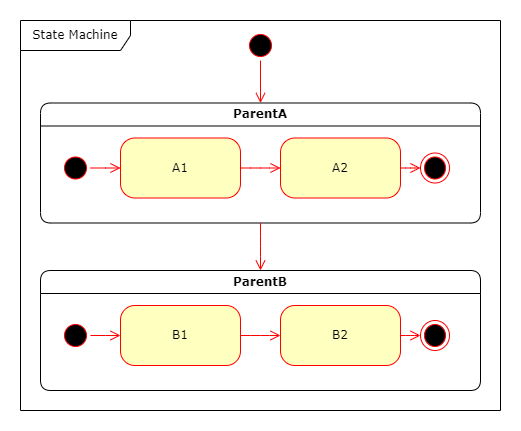

The diagram above was exported from draw.io. Its source (the exported page's mxGraphModel, read from the mxfile embedded in the PNG):
<mxGraphModel dx="1422" dy="865" grid="1" gridSize="10" guides="1" tooltips="1" connect="1" arrows="1" fold="1" page="1" pageScale="1" pageWidth="1100" pageHeight="850" background="none" math="0" shadow="0">
  <root>
    <mxCell id="0" />
    <mxCell id="1" parent="0" />
    <mxCell id="2a3bc250acf0617d-8" value="State Machine" style="shape=umlFrame;whiteSpace=wrap;html=1;rounded=1;shadow=0;comic=0;labelBackgroundColor=none;strokeWidth=1;fontFamily=Verdana;fontSize=12;align=center;width=110;height=30;" parent="1" vertex="1">
      <mxGeometry x="300" y="150" width="480" height="390" as="geometry" />
    </mxCell>
    <mxCell id="382b91b5511bd0f7-1" value="" style="ellipse;html=1;shape=startState;fillColor=#000000;strokeColor=#ff0000;rounded=1;shadow=0;comic=0;labelBackgroundColor=none;fontFamily=Verdana;fontSize=12;fontColor=#000000;align=center;direction=south;" parent="1" vertex="1">
      <mxGeometry x="525" y="160" width="30" height="30" as="geometry" />
    </mxCell>
    <mxCell id="2a3bc250acf0617d-7" value="ParentA" style="swimlane;whiteSpace=wrap;html=1;rounded=1;shadow=0;comic=0;labelBackgroundColor=none;strokeWidth=1;fontFamily=Verdana;fontSize=12;align=center;" parent="1" vertex="1">
      <mxGeometry x="320" y="232.5" width="440" height="120" as="geometry" />
    </mxCell>
    <mxCell id="3cde6dad864a17aa-10" style="edgeStyle=elbowEdgeStyle;html=1;labelBackgroundColor=none;endArrow=open;endSize=8;strokeColor=#ff0000;fontFamily=Verdana;fontSize=12;align=left;" parent="2a3bc250acf0617d-7" source="382b91b5511bd0f7-8" target="3cde6dad864a17aa-1" edge="1">
      <mxGeometry relative="1" as="geometry" />
    </mxCell>
    <mxCell id="382b91b5511bd0f7-8" value="A1" style="rounded=1;whiteSpace=wrap;html=1;arcSize=24;fillColor=#ffffc0;strokeColor=#ff0000;shadow=0;comic=0;labelBackgroundColor=none;fontFamily=Verdana;fontSize=12;fontColor=#000000;align=center;" parent="2a3bc250acf0617d-7" vertex="1">
      <mxGeometry x="80" y="35" width="120" height="60" as="geometry" />
    </mxCell>
    <mxCell id="24f968d109e7d6b4-3" value="" style="ellipse;html=1;shape=endState;fillColor=#000000;strokeColor=#ff0000;rounded=1;shadow=0;comic=0;labelBackgroundColor=none;fontFamily=Verdana;fontSize=12;fontColor=#000000;align=center;" parent="2a3bc250acf0617d-7" vertex="1">
      <mxGeometry x="380" y="50" width="29" height="30" as="geometry" />
    </mxCell>
    <mxCell id="3cde6dad864a17aa-9" style="edgeStyle=elbowEdgeStyle;html=1;labelBackgroundColor=none;endArrow=open;endSize=8;strokeColor=#ff0000;fontFamily=Verdana;fontSize=12;align=left;" parent="2a3bc250acf0617d-7" source="2a3bc250acf0617d-3" target="382b91b5511bd0f7-8" edge="1">
      <mxGeometry relative="1" as="geometry" />
    </mxCell>
    <mxCell id="2a3bc250acf0617d-3" value="" style="ellipse;html=1;shape=startState;fillColor=#000000;strokeColor=#ff0000;rounded=1;shadow=0;comic=0;labelBackgroundColor=none;fontFamily=Verdana;fontSize=12;fontColor=#000000;align=center;direction=south;" parent="2a3bc250acf0617d-7" vertex="1">
      <mxGeometry x="20" y="50" width="30" height="30" as="geometry" />
    </mxCell>
    <mxCell id="3cde6dad864a17aa-1" value="A2" style="rounded=1;whiteSpace=wrap;html=1;arcSize=24;fillColor=#ffffc0;strokeColor=#ff0000;shadow=0;comic=0;labelBackgroundColor=none;fontFamily=Verdana;fontSize=12;fontColor=#000000;align=center;" parent="2a3bc250acf0617d-7" vertex="1">
      <mxGeometry x="240" y="35" width="120" height="60" as="geometry" />
    </mxCell>
    <mxCell id="3cde6dad864a17aa-12" style="edgeStyle=elbowEdgeStyle;html=1;labelBackgroundColor=none;endArrow=open;endSize=8;strokeColor=#ff0000;fontFamily=Verdana;fontSize=12;align=left;exitX=1;exitY=0.5;exitDx=0;exitDy=0;" parent="2a3bc250acf0617d-7" source="3cde6dad864a17aa-1" target="24f968d109e7d6b4-3" edge="1">
      <mxGeometry relative="1" as="geometry">
        <mxPoint x="521" y="95" as="sourcePoint" />
      </mxGeometry>
    </mxCell>
    <mxCell id="2a3bc250acf0617d-9" style="edgeStyle=orthogonalEdgeStyle;html=1;labelBackgroundColor=none;endArrow=open;endSize=8;strokeColor=#ff0000;fontFamily=Verdana;fontSize=12;align=left;" parent="1" source="382b91b5511bd0f7-1" target="2a3bc250acf0617d-7" edge="1">
      <mxGeometry relative="1" as="geometry">
        <mxPoint x="240" y="150" as="targetPoint" />
      </mxGeometry>
    </mxCell>
    <mxCell id="3cde6dad864a17aa-6" style="edgeStyle=elbowEdgeStyle;html=1;labelBackgroundColor=none;endArrow=open;endSize=8;strokeColor=#ff0000;fontFamily=Verdana;fontSize=12;align=left;" parent="1" source="2a3bc250acf0617d-7" target="4zNTj2PT9mQa5d28oX1X-2" edge="1">
      <mxGeometry relative="1" as="geometry">
        <mxPoint x="340" y="505" as="sourcePoint" />
        <mxPoint x="340" y="380" as="targetPoint" />
      </mxGeometry>
    </mxCell>
    <mxCell id="4zNTj2PT9mQa5d28oX1X-2" value="ParentB" style="swimlane;whiteSpace=wrap;html=1;rounded=1;shadow=0;comic=0;labelBackgroundColor=none;strokeWidth=1;fontFamily=Verdana;fontSize=12;align=center;" vertex="1" parent="1">
      <mxGeometry x="320" y="400" width="440" height="120" as="geometry" />
    </mxCell>
    <mxCell id="4zNTj2PT9mQa5d28oX1X-3" style="edgeStyle=elbowEdgeStyle;html=1;labelBackgroundColor=none;endArrow=open;endSize=8;strokeColor=#ff0000;fontFamily=Verdana;fontSize=12;align=left;" edge="1" parent="4zNTj2PT9mQa5d28oX1X-2" source="4zNTj2PT9mQa5d28oX1X-4" target="4zNTj2PT9mQa5d28oX1X-8">
      <mxGeometry relative="1" as="geometry" />
    </mxCell>
    <mxCell id="4zNTj2PT9mQa5d28oX1X-4" value="B1" style="rounded=1;whiteSpace=wrap;html=1;arcSize=24;fillColor=#ffffc0;strokeColor=#ff0000;shadow=0;comic=0;labelBackgroundColor=none;fontFamily=Verdana;fontSize=12;fontColor=#000000;align=center;" vertex="1" parent="4zNTj2PT9mQa5d28oX1X-2">
      <mxGeometry x="80" y="35" width="120" height="60" as="geometry" />
    </mxCell>
    <mxCell id="4zNTj2PT9mQa5d28oX1X-5" value="" style="ellipse;html=1;shape=endState;fillColor=#000000;strokeColor=#ff0000;rounded=1;shadow=0;comic=0;labelBackgroundColor=none;fontFamily=Verdana;fontSize=12;fontColor=#000000;align=center;" vertex="1" parent="4zNTj2PT9mQa5d28oX1X-2">
      <mxGeometry x="380" y="50" width="29" height="30" as="geometry" />
    </mxCell>
    <mxCell id="4zNTj2PT9mQa5d28oX1X-6" style="edgeStyle=elbowEdgeStyle;html=1;labelBackgroundColor=none;endArrow=open;endSize=8;strokeColor=#ff0000;fontFamily=Verdana;fontSize=12;align=left;" edge="1" parent="4zNTj2PT9mQa5d28oX1X-2" source="4zNTj2PT9mQa5d28oX1X-7" target="4zNTj2PT9mQa5d28oX1X-4">
      <mxGeometry relative="1" as="geometry" />
    </mxCell>
    <mxCell id="4zNTj2PT9mQa5d28oX1X-7" value="" style="ellipse;html=1;shape=startState;fillColor=#000000;strokeColor=#ff0000;rounded=1;shadow=0;comic=0;labelBackgroundColor=none;fontFamily=Verdana;fontSize=12;fontColor=#000000;align=center;direction=south;" vertex="1" parent="4zNTj2PT9mQa5d28oX1X-2">
      <mxGeometry x="20" y="50" width="30" height="30" as="geometry" />
    </mxCell>
    <mxCell id="4zNTj2PT9mQa5d28oX1X-8" value="B2" style="rounded=1;whiteSpace=wrap;html=1;arcSize=24;fillColor=#ffffc0;strokeColor=#ff0000;shadow=0;comic=0;labelBackgroundColor=none;fontFamily=Verdana;fontSize=12;fontColor=#000000;align=center;" vertex="1" parent="4zNTj2PT9mQa5d28oX1X-2">
      <mxGeometry x="240" y="35" width="120" height="60" as="geometry" />
    </mxCell>
    <mxCell id="4zNTj2PT9mQa5d28oX1X-9" style="edgeStyle=elbowEdgeStyle;html=1;labelBackgroundColor=none;endArrow=open;endSize=8;strokeColor=#ff0000;fontFamily=Verdana;fontSize=12;align=left;exitX=1;exitY=0.5;exitDx=0;exitDy=0;" edge="1" parent="4zNTj2PT9mQa5d28oX1X-2" source="4zNTj2PT9mQa5d28oX1X-8" target="4zNTj2PT9mQa5d28oX1X-5">
      <mxGeometry relative="1" as="geometry">
        <mxPoint x="521" y="95" as="sourcePoint" />
      </mxGeometry>
    </mxCell>
  </root>
</mxGraphModel>